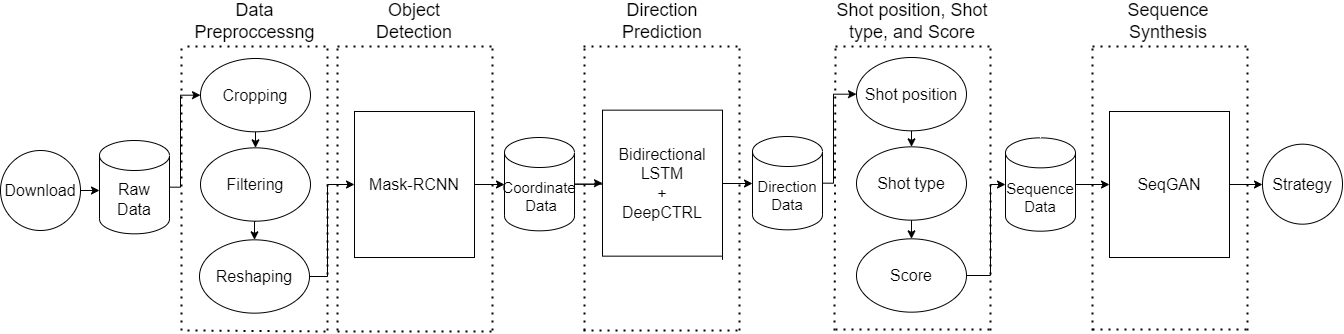

The diagram above was exported from draw.io. Its source (the exported page's mxGraphModel, read from the mxfile embedded in the PNG):
<mxGraphModel dx="924" dy="536" grid="1" gridSize="10" guides="1" tooltips="1" connect="1" arrows="1" fold="1" page="1" pageScale="1" pageWidth="827" pageHeight="1169" math="0" shadow="0">
  <root>
    <mxCell id="0" />
    <mxCell id="1" parent="0" />
    <mxCell id="TDJnzsnjgBFYuZfJcyl5-1" style="edgeStyle=orthogonalEdgeStyle;rounded=0;orthogonalLoop=1;jettySize=auto;html=1;exitX=1;exitY=0.5;exitDx=0;exitDy=0;entryX=0;entryY=0.5;entryDx=0;entryDy=0;entryPerimeter=0;" parent="1" source="TDJnzsnjgBFYuZfJcyl5-2" target="TDJnzsnjgBFYuZfJcyl5-28" edge="1">
      <mxGeometry relative="1" as="geometry" />
    </mxCell>
    <mxCell id="TDJnzsnjgBFYuZfJcyl5-2" value="&lt;font style=&quot;font-size: 16px;&quot;&gt;Mask-RCNN&lt;/font&gt;" style="rounded=0;whiteSpace=wrap;html=1;" parent="1" vertex="1">
      <mxGeometry x="394" y="141.01" width="120" height="146" as="geometry" />
    </mxCell>
    <mxCell id="TDJnzsnjgBFYuZfJcyl5-3" value="" style="endArrow=none;dashed=1;html=1;dashPattern=1 3;strokeWidth=2;rounded=0;" parent="1" edge="1">
      <mxGeometry width="50" height="50" relative="1" as="geometry">
        <mxPoint x="221" y="360" as="sourcePoint" />
        <mxPoint x="221" y="75" as="targetPoint" />
      </mxGeometry>
    </mxCell>
    <mxCell id="TDJnzsnjgBFYuZfJcyl5-4" value="" style="endArrow=none;dashed=1;html=1;dashPattern=1 3;strokeWidth=2;rounded=0;" parent="1" edge="1">
      <mxGeometry width="50" height="50" relative="1" as="geometry">
        <mxPoint x="227" y="76" as="sourcePoint" />
        <mxPoint x="367" y="76" as="targetPoint" />
      </mxGeometry>
    </mxCell>
    <mxCell id="TDJnzsnjgBFYuZfJcyl5-5" value="" style="endArrow=none;dashed=1;html=1;dashPattern=1 3;strokeWidth=2;rounded=0;" parent="1" edge="1">
      <mxGeometry width="50" height="50" relative="1" as="geometry">
        <mxPoint x="367" y="360" as="sourcePoint" />
        <mxPoint x="367" y="75" as="targetPoint" />
      </mxGeometry>
    </mxCell>
    <mxCell id="TDJnzsnjgBFYuZfJcyl5-6" value="" style="endArrow=none;dashed=1;html=1;dashPattern=1 3;strokeWidth=2;rounded=0;" parent="1" edge="1">
      <mxGeometry width="50" height="50" relative="1" as="geometry">
        <mxPoint x="227" y="360" as="sourcePoint" />
        <mxPoint x="367" y="361" as="targetPoint" />
      </mxGeometry>
    </mxCell>
    <mxCell id="TDJnzsnjgBFYuZfJcyl5-7" value="" style="endArrow=none;dashed=1;html=1;dashPattern=1 3;strokeWidth=2;rounded=0;" parent="1" edge="1">
      <mxGeometry width="50" height="50" relative="1" as="geometry">
        <mxPoint x="377.0000000000002" y="360" as="sourcePoint" />
        <mxPoint x="377.0000000000002" y="75" as="targetPoint" />
      </mxGeometry>
    </mxCell>
    <mxCell id="TDJnzsnjgBFYuZfJcyl5-8" value="" style="endArrow=none;dashed=1;html=1;dashPattern=1 3;strokeWidth=2;rounded=0;" parent="1" edge="1">
      <mxGeometry width="50" height="50" relative="1" as="geometry">
        <mxPoint x="377.0000000000002" y="76" as="sourcePoint" />
        <mxPoint x="536.9999999999998" y="76" as="targetPoint" />
      </mxGeometry>
    </mxCell>
    <mxCell id="TDJnzsnjgBFYuZfJcyl5-9" value="" style="endArrow=none;dashed=1;html=1;dashPattern=1 3;strokeWidth=2;rounded=0;" parent="1" edge="1">
      <mxGeometry width="50" height="50" relative="1" as="geometry">
        <mxPoint x="531.9999999999998" y="360" as="sourcePoint" />
        <mxPoint x="531.9999999999998" y="75" as="targetPoint" />
      </mxGeometry>
    </mxCell>
    <mxCell id="TDJnzsnjgBFYuZfJcyl5-10" value="" style="endArrow=none;dashed=1;html=1;dashPattern=1 3;strokeWidth=2;rounded=0;" parent="1" edge="1">
      <mxGeometry width="50" height="50" relative="1" as="geometry">
        <mxPoint x="377.0000000000002" y="361" as="sourcePoint" />
        <mxPoint x="536.9999999999998" y="361" as="targetPoint" />
      </mxGeometry>
    </mxCell>
    <mxCell id="TDJnzsnjgBFYuZfJcyl5-11" value="" style="endArrow=none;dashed=1;html=1;dashPattern=1 3;strokeWidth=2;rounded=0;" parent="1" edge="1">
      <mxGeometry width="50" height="50" relative="1" as="geometry">
        <mxPoint x="874" y="360" as="sourcePoint" />
        <mxPoint x="875" y="75" as="targetPoint" />
      </mxGeometry>
    </mxCell>
    <mxCell id="TDJnzsnjgBFYuZfJcyl5-12" value="" style="endArrow=none;dashed=1;html=1;dashPattern=1 3;strokeWidth=2;rounded=0;" parent="1" edge="1">
      <mxGeometry width="50" height="50" relative="1" as="geometry">
        <mxPoint x="875" y="76" as="sourcePoint" />
        <mxPoint x="1035" y="76" as="targetPoint" />
      </mxGeometry>
    </mxCell>
    <mxCell id="TDJnzsnjgBFYuZfJcyl5-13" value="" style="endArrow=none;dashed=1;html=1;dashPattern=1 3;strokeWidth=2;rounded=0;" parent="1" edge="1">
      <mxGeometry width="50" height="50" relative="1" as="geometry">
        <mxPoint x="1030" y="360" as="sourcePoint" />
        <mxPoint x="1030" y="75" as="targetPoint" />
      </mxGeometry>
    </mxCell>
    <mxCell id="TDJnzsnjgBFYuZfJcyl5-14" value="" style="endArrow=none;dashed=1;html=1;dashPattern=1 3;strokeWidth=2;rounded=0;" parent="1" edge="1">
      <mxGeometry width="50" height="50" relative="1" as="geometry">
        <mxPoint x="875" y="359" as="sourcePoint" />
        <mxPoint x="1035" y="359" as="targetPoint" />
      </mxGeometry>
    </mxCell>
    <mxCell id="TDJnzsnjgBFYuZfJcyl5-15" value="&lt;font style=&quot;font-size: 18px;&quot;&gt;Data Preproccessng&lt;/font&gt;" style="text;html=1;strokeColor=none;fillColor=none;align=center;verticalAlign=middle;whiteSpace=wrap;rounded=0;" parent="1" vertex="1">
      <mxGeometry x="235" y="36" width="119" height="30" as="geometry" />
    </mxCell>
    <mxCell id="TDJnzsnjgBFYuZfJcyl5-16" value="&lt;font style=&quot;font-size: 18px;&quot;&gt;Object Detection&lt;/font&gt;" style="text;html=1;strokeColor=none;fillColor=none;align=center;verticalAlign=middle;whiteSpace=wrap;rounded=0;" parent="1" vertex="1">
      <mxGeometry x="390" y="36" width="128" height="30" as="geometry" />
    </mxCell>
    <mxCell id="TDJnzsnjgBFYuZfJcyl5-17" value="&lt;font style=&quot;font-size: 18px;&quot;&gt;Shot position, Shot type, and Score&lt;/font&gt;" style="text;html=1;strokeColor=none;fillColor=none;align=center;verticalAlign=middle;whiteSpace=wrap;rounded=0;" parent="1" vertex="1">
      <mxGeometry x="868" y="36" width="168" height="30" as="geometry" />
    </mxCell>
    <mxCell id="TDJnzsnjgBFYuZfJcyl5-18" value="" style="endArrow=none;dashed=1;html=1;dashPattern=1 3;strokeWidth=2;rounded=0;" parent="1" edge="1">
      <mxGeometry width="50" height="50" relative="1" as="geometry">
        <mxPoint x="1132" y="360" as="sourcePoint" />
        <mxPoint x="1132" y="75" as="targetPoint" />
      </mxGeometry>
    </mxCell>
    <mxCell id="TDJnzsnjgBFYuZfJcyl5-19" value="" style="endArrow=none;dashed=1;html=1;dashPattern=1 3;strokeWidth=2;rounded=0;" parent="1" edge="1">
      <mxGeometry width="50" height="50" relative="1" as="geometry">
        <mxPoint x="1132" y="76" as="sourcePoint" />
        <mxPoint x="1292" y="76" as="targetPoint" />
      </mxGeometry>
    </mxCell>
    <mxCell id="TDJnzsnjgBFYuZfJcyl5-20" value="" style="endArrow=none;dashed=1;html=1;dashPattern=1 3;strokeWidth=2;rounded=0;" parent="1" edge="1">
      <mxGeometry width="50" height="50" relative="1" as="geometry">
        <mxPoint x="1287" y="360" as="sourcePoint" />
        <mxPoint x="1287" y="75" as="targetPoint" />
      </mxGeometry>
    </mxCell>
    <mxCell id="TDJnzsnjgBFYuZfJcyl5-21" value="" style="endArrow=none;dashed=1;html=1;dashPattern=1 3;strokeWidth=2;rounded=0;" parent="1" edge="1">
      <mxGeometry width="50" height="50" relative="1" as="geometry">
        <mxPoint x="1132" y="359" as="sourcePoint" />
        <mxPoint x="1292" y="359" as="targetPoint" />
      </mxGeometry>
    </mxCell>
    <mxCell id="TDJnzsnjgBFYuZfJcyl5-22" value="&lt;font style=&quot;font-size: 18px;&quot;&gt;Sequence Synthesis&lt;/font&gt;" style="text;html=1;strokeColor=none;fillColor=none;align=center;verticalAlign=middle;whiteSpace=wrap;rounded=0;" parent="1" vertex="1">
      <mxGeometry x="1150" y="36" width="116" height="30" as="geometry" />
    </mxCell>
    <mxCell id="TDJnzsnjgBFYuZfJcyl5-23" value="" style="endArrow=classic;html=1;rounded=0;entryX=0;entryY=0.5;entryDx=0;entryDy=0;exitX=1;exitY=0.5;exitDx=0;exitDy=0;" parent="1" source="TDJnzsnjgBFYuZfJcyl5-26" target="TDJnzsnjgBFYuZfJcyl5-2" edge="1">
      <mxGeometry width="50" height="50" relative="1" as="geometry">
        <mxPoint x="336" y="276" as="sourcePoint" />
        <mxPoint x="577" y="186" as="targetPoint" />
        <Array as="points">
          <mxPoint x="367" y="306" />
          <mxPoint x="367" y="214" />
        </Array>
      </mxGeometry>
    </mxCell>
    <mxCell id="TDJnzsnjgBFYuZfJcyl5-24" style="edgeStyle=orthogonalEdgeStyle;rounded=0;orthogonalLoop=1;jettySize=auto;html=1;exitX=1;exitY=0.5;exitDx=0;exitDy=0;exitPerimeter=0;entryX=0;entryY=0.5;entryDx=0;entryDy=0;" parent="1" source="TDJnzsnjgBFYuZfJcyl5-25" target="TDJnzsnjgBFYuZfJcyl5-46" edge="1">
      <mxGeometry relative="1" as="geometry">
        <Array as="points">
          <mxPoint x="220" y="217" />
          <mxPoint x="220" y="125" />
        </Array>
      </mxGeometry>
    </mxCell>
    <mxCell id="TDJnzsnjgBFYuZfJcyl5-25" value="&lt;font style=&quot;font-size: 16px;&quot;&gt;Raw Data&lt;/font&gt;" style="shape=cylinder3;whiteSpace=wrap;html=1;boundedLbl=1;backgroundOutline=1;size=15;" parent="1" vertex="1">
      <mxGeometry x="139" y="170" width="70" height="93.33" as="geometry" />
    </mxCell>
    <mxCell id="TDJnzsnjgBFYuZfJcyl5-26" value="&lt;font style=&quot;font-size: 16px;&quot;&gt;Reshaping&lt;/font&gt;" style="ellipse;whiteSpace=wrap;html=1;" parent="1" vertex="1">
      <mxGeometry x="239" y="269.3399999999999" width="110" height="73.33" as="geometry" />
    </mxCell>
    <mxCell id="TDJnzsnjgBFYuZfJcyl5-27" style="edgeStyle=orthogonalEdgeStyle;rounded=0;orthogonalLoop=1;jettySize=auto;html=1;exitX=1;exitY=0.5;exitDx=0;exitDy=0;exitPerimeter=0;entryX=0;entryY=0.5;entryDx=0;entryDy=0;" parent="1" target="5NPsjvtlhbNTIPj-5mva-1" edge="1">
      <mxGeometry relative="1" as="geometry">
        <mxPoint x="611.9999999999998" y="213.6650000000002" as="sourcePoint" />
        <mxPoint x="643" y="155" as="targetPoint" />
        <Array as="points">
          <mxPoint x="643" y="214" />
        </Array>
      </mxGeometry>
    </mxCell>
    <mxCell id="5NPsjvtlhbNTIPj-5mva-2" value="" style="edgeStyle=orthogonalEdgeStyle;rounded=0;orthogonalLoop=1;jettySize=auto;html=1;" parent="1" source="TDJnzsnjgBFYuZfJcyl5-28" target="5NPsjvtlhbNTIPj-5mva-1" edge="1">
      <mxGeometry relative="1" as="geometry" />
    </mxCell>
    <mxCell id="TDJnzsnjgBFYuZfJcyl5-28" value="&lt;font style=&quot;font-size: 15px;&quot;&gt;Coordinate&lt;br&gt;&amp;nbsp;Data&lt;/font&gt;" style="shape=cylinder3;whiteSpace=wrap;html=1;boundedLbl=1;backgroundOutline=1;size=15;" parent="1" vertex="1">
      <mxGeometry x="544" y="167" width="70" height="93.33" as="geometry" />
    </mxCell>
    <mxCell id="TDJnzsnjgBFYuZfJcyl5-30" value="" style="endArrow=none;dashed=1;html=1;dashPattern=1 3;strokeWidth=2;rounded=0;" parent="1" edge="1">
      <mxGeometry width="50" height="50" relative="1" as="geometry">
        <mxPoint x="624" y="360" as="sourcePoint" />
        <mxPoint x="624" y="75" as="targetPoint" />
      </mxGeometry>
    </mxCell>
    <mxCell id="TDJnzsnjgBFYuZfJcyl5-31" value="" style="endArrow=none;dashed=1;html=1;dashPattern=1 3;strokeWidth=2;rounded=0;" parent="1" edge="1">
      <mxGeometry width="50" height="50" relative="1" as="geometry">
        <mxPoint x="623" y="76" as="sourcePoint" />
        <mxPoint x="783" y="76" as="targetPoint" />
      </mxGeometry>
    </mxCell>
    <mxCell id="TDJnzsnjgBFYuZfJcyl5-32" value="" style="endArrow=none;dashed=1;html=1;dashPattern=1 3;strokeWidth=2;rounded=0;" parent="1" edge="1">
      <mxGeometry width="50" height="50" relative="1" as="geometry">
        <mxPoint x="779" y="360" as="sourcePoint" />
        <mxPoint x="779" y="75" as="targetPoint" />
      </mxGeometry>
    </mxCell>
    <mxCell id="TDJnzsnjgBFYuZfJcyl5-33" value="" style="endArrow=none;dashed=1;html=1;dashPattern=1 3;strokeWidth=2;rounded=0;" parent="1" edge="1">
      <mxGeometry width="50" height="50" relative="1" as="geometry">
        <mxPoint x="623" y="360" as="sourcePoint" />
        <mxPoint x="783" y="360" as="targetPoint" />
      </mxGeometry>
    </mxCell>
    <mxCell id="TDJnzsnjgBFYuZfJcyl5-34" value="&lt;font style=&quot;font-size: 18px;&quot;&gt;Direction Prediction&lt;/font&gt;" style="text;html=1;strokeColor=none;fillColor=none;align=center;verticalAlign=middle;whiteSpace=wrap;rounded=0;" parent="1" vertex="1">
      <mxGeometry x="648" y="36" width="108" height="30" as="geometry" />
    </mxCell>
    <mxCell id="TDJnzsnjgBFYuZfJcyl5-36" style="edgeStyle=orthogonalEdgeStyle;rounded=0;orthogonalLoop=1;jettySize=auto;html=1;exitX=1;exitY=0.5;exitDx=0;exitDy=0;" parent="1" edge="1">
      <mxGeometry relative="1" as="geometry">
        <mxPoint x="762" y="289.34000000000003" as="sourcePoint" />
        <mxPoint x="792" y="213" as="targetPoint" />
        <Array as="points">
          <mxPoint x="762" y="213" />
        </Array>
      </mxGeometry>
    </mxCell>
    <mxCell id="TDJnzsnjgBFYuZfJcyl5-38" style="edgeStyle=orthogonalEdgeStyle;rounded=0;orthogonalLoop=1;jettySize=auto;html=1;exitX=1;exitY=0.5;exitDx=0;exitDy=0;exitPerimeter=0;entryX=0;entryY=0.5;entryDx=0;entryDy=0;" parent="1" source="TDJnzsnjgBFYuZfJcyl5-39" target="TDJnzsnjgBFYuZfJcyl5-52" edge="1">
      <mxGeometry relative="1" as="geometry">
        <Array as="points">
          <mxPoint x="873" y="213" />
          <mxPoint x="873" y="124" />
        </Array>
      </mxGeometry>
    </mxCell>
    <mxCell id="TDJnzsnjgBFYuZfJcyl5-39" value="&lt;font style=&quot;font-size: 15px;&quot;&gt;Direction&lt;br&gt;Data&lt;/font&gt;" style="shape=cylinder3;whiteSpace=wrap;html=1;boundedLbl=1;backgroundOutline=1;size=15;" parent="1" vertex="1">
      <mxGeometry x="792" y="166" width="70" height="93.33" as="geometry" />
    </mxCell>
    <mxCell id="TDJnzsnjgBFYuZfJcyl5-40" value="&lt;font style=&quot;font-size: 16px;&quot;&gt;Strategy&lt;/font&gt;" style="ellipse;whiteSpace=wrap;html=1;aspect=fixed;" parent="1" vertex="1">
      <mxGeometry x="1302.0027272727273" y="173.67000000000007" width="80" height="80" as="geometry" />
    </mxCell>
    <mxCell id="TDJnzsnjgBFYuZfJcyl5-41" style="edgeStyle=orthogonalEdgeStyle;rounded=0;orthogonalLoop=1;jettySize=auto;html=1;exitX=1;exitY=0.5;exitDx=0;exitDy=0;exitPerimeter=0;entryX=0;entryY=0.5;entryDx=0;entryDy=0;" parent="1" source="TDJnzsnjgBFYuZfJcyl5-42" target="TDJnzsnjgBFYuZfJcyl5-56" edge="1">
      <mxGeometry relative="1" as="geometry" />
    </mxCell>
    <mxCell id="TDJnzsnjgBFYuZfJcyl5-42" value="&lt;font style=&quot;font-size: 15px;&quot;&gt;Sequence&lt;br&gt;Data&lt;/font&gt;" style="shape=cylinder3;whiteSpace=wrap;html=1;boundedLbl=1;backgroundOutline=1;size=15;" parent="1" vertex="1">
      <mxGeometry x="1045" y="167.35000000000002" width="70" height="93.33" as="geometry" />
    </mxCell>
    <mxCell id="TDJnzsnjgBFYuZfJcyl5-43" style="edgeStyle=orthogonalEdgeStyle;rounded=0;orthogonalLoop=1;jettySize=auto;html=1;exitX=1;exitY=0.5;exitDx=0;exitDy=0;entryX=0;entryY=0.5;entryDx=0;entryDy=0;entryPerimeter=0;" parent="1" source="TDJnzsnjgBFYuZfJcyl5-44" edge="1">
      <mxGeometry relative="1" as="geometry">
        <mxPoint x="139" y="219.66499999999996" as="targetPoint" />
      </mxGeometry>
    </mxCell>
    <mxCell id="TDJnzsnjgBFYuZfJcyl5-44" value="&lt;font style=&quot;font-size: 16px;&quot;&gt;Download&lt;/font&gt;" style="ellipse;whiteSpace=wrap;html=1;aspect=fixed;" parent="1" vertex="1">
      <mxGeometry x="40.00272727272727" y="180" width="80" height="80" as="geometry" />
    </mxCell>
    <mxCell id="TDJnzsnjgBFYuZfJcyl5-45" style="edgeStyle=orthogonalEdgeStyle;rounded=0;orthogonalLoop=1;jettySize=auto;html=1;exitX=0.5;exitY=1;exitDx=0;exitDy=0;entryX=0.5;entryY=0;entryDx=0;entryDy=0;" parent="1" source="TDJnzsnjgBFYuZfJcyl5-46" target="TDJnzsnjgBFYuZfJcyl5-48" edge="1">
      <mxGeometry relative="1" as="geometry" />
    </mxCell>
    <mxCell id="TDJnzsnjgBFYuZfJcyl5-46" value="&lt;font style=&quot;font-size: 16px;&quot;&gt;Cropping&lt;/font&gt;" style="ellipse;whiteSpace=wrap;html=1;" parent="1" vertex="1">
      <mxGeometry x="240" y="87.99999999999989" width="110" height="73.33" as="geometry" />
    </mxCell>
    <mxCell id="TDJnzsnjgBFYuZfJcyl5-47" style="edgeStyle=orthogonalEdgeStyle;rounded=0;orthogonalLoop=1;jettySize=auto;html=1;exitX=0.5;exitY=1;exitDx=0;exitDy=0;entryX=0.5;entryY=0;entryDx=0;entryDy=0;" parent="1" source="TDJnzsnjgBFYuZfJcyl5-48" target="TDJnzsnjgBFYuZfJcyl5-26" edge="1">
      <mxGeometry relative="1" as="geometry" />
    </mxCell>
    <mxCell id="TDJnzsnjgBFYuZfJcyl5-48" value="&lt;font style=&quot;font-size: 16px;&quot;&gt;Filtering&lt;/font&gt;" style="ellipse;whiteSpace=wrap;html=1;" parent="1" vertex="1">
      <mxGeometry x="240" y="177.33999999999992" width="110" height="73.33" as="geometry" />
    </mxCell>
    <mxCell id="TDJnzsnjgBFYuZfJcyl5-49" style="edgeStyle=orthogonalEdgeStyle;rounded=0;orthogonalLoop=1;jettySize=auto;html=1;exitX=1;exitY=0.5;exitDx=0;exitDy=0;entryX=0;entryY=0.5;entryDx=0;entryDy=0;entryPerimeter=0;" parent="1" source="TDJnzsnjgBFYuZfJcyl5-50" target="TDJnzsnjgBFYuZfJcyl5-42" edge="1">
      <mxGeometry relative="1" as="geometry">
        <Array as="points">
          <mxPoint x="1030" y="305" />
          <mxPoint x="1030" y="214" />
        </Array>
      </mxGeometry>
    </mxCell>
    <mxCell id="TDJnzsnjgBFYuZfJcyl5-50" value="&lt;font style=&quot;font-size: 16px;&quot;&gt;Score&lt;/font&gt;" style="ellipse;whiteSpace=wrap;html=1;" parent="1" vertex="1">
      <mxGeometry x="896" y="268.3399999999999" width="110" height="73.33" as="geometry" />
    </mxCell>
    <mxCell id="TDJnzsnjgBFYuZfJcyl5-51" style="edgeStyle=orthogonalEdgeStyle;rounded=0;orthogonalLoop=1;jettySize=auto;html=1;exitX=0.5;exitY=1;exitDx=0;exitDy=0;entryX=0.5;entryY=0;entryDx=0;entryDy=0;" parent="1" source="TDJnzsnjgBFYuZfJcyl5-52" target="TDJnzsnjgBFYuZfJcyl5-54" edge="1">
      <mxGeometry relative="1" as="geometry" />
    </mxCell>
    <mxCell id="TDJnzsnjgBFYuZfJcyl5-52" value="&lt;font style=&quot;font-size: 16px;&quot;&gt;Shot position&lt;/font&gt;" style="ellipse;whiteSpace=wrap;html=1;" parent="1" vertex="1">
      <mxGeometry x="896" y="86.99999999999989" width="110" height="73.33" as="geometry" />
    </mxCell>
    <mxCell id="TDJnzsnjgBFYuZfJcyl5-53" style="edgeStyle=orthogonalEdgeStyle;rounded=0;orthogonalLoop=1;jettySize=auto;html=1;exitX=0.5;exitY=1;exitDx=0;exitDy=0;entryX=0.5;entryY=0;entryDx=0;entryDy=0;" parent="1" source="TDJnzsnjgBFYuZfJcyl5-54" target="TDJnzsnjgBFYuZfJcyl5-50" edge="1">
      <mxGeometry relative="1" as="geometry" />
    </mxCell>
    <mxCell id="TDJnzsnjgBFYuZfJcyl5-54" value="&lt;span style=&quot;font-size: 16px;&quot;&gt;Shot type&lt;/span&gt;" style="ellipse;whiteSpace=wrap;html=1;" parent="1" vertex="1">
      <mxGeometry x="896" y="176.33999999999992" width="110" height="73.33" as="geometry" />
    </mxCell>
    <mxCell id="TDJnzsnjgBFYuZfJcyl5-55" style="edgeStyle=orthogonalEdgeStyle;rounded=0;orthogonalLoop=1;jettySize=auto;html=1;exitX=1;exitY=0.5;exitDx=0;exitDy=0;entryX=0;entryY=0.5;entryDx=0;entryDy=0;" parent="1" source="TDJnzsnjgBFYuZfJcyl5-56" target="TDJnzsnjgBFYuZfJcyl5-40" edge="1">
      <mxGeometry relative="1" as="geometry" />
    </mxCell>
    <mxCell id="TDJnzsnjgBFYuZfJcyl5-56" value="&lt;font style=&quot;font-size: 16px;&quot;&gt;SeqGAN&lt;/font&gt;" style="rounded=0;whiteSpace=wrap;html=1;" parent="1" vertex="1">
      <mxGeometry x="1149" y="141.01" width="120" height="146" as="geometry" />
    </mxCell>
    <mxCell id="5NPsjvtlhbNTIPj-5mva-1" value="&lt;font style=&quot;font-size: 16px;&quot;&gt;Bidirectional LSTM&lt;br&gt;+&lt;br&gt;DeepCTRL&lt;/font&gt;" style="rounded=0;whiteSpace=wrap;html=1;" parent="1" vertex="1">
      <mxGeometry x="642" y="139.66" width="120" height="146" as="geometry" />
    </mxCell>
  </root>
</mxGraphModel>